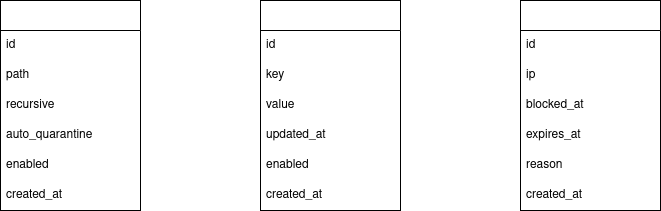

The diagram above was exported from draw.io. Its source (the exported page's mxGraphModel, read from the mxfile embedded in the PNG):
<mxGraphModel dx="1371" dy="845" grid="1" gridSize="10" guides="1" tooltips="1" connect="1" arrows="1" fold="1" page="1" pageScale="1" pageWidth="850" pageHeight="1100" math="0" shadow="0">
  <root>
    <mxCell id="0" />
    <mxCell id="1" parent="0" />
    <mxCell id="thHlecv28iutgAuHB6kE-102" parent="1" style="swimlane;fontStyle=0;childLayout=stackLayout;horizontal=1;startSize=30;horizontalStack=0;resizeParent=1;resizeParentMax=0;resizeLast=0;collapsible=1;marginBottom=0;fillColor=none;swimlaneFillColor=none;swimlaneLine=1;editable=1;movable=1;resizable=1;rotatable=1;deletable=1;locked=0;connectable=1;fontColor=#FFFFFF;whiteSpace=wrap;" value="WatchedFolder" vertex="1">
      <mxGeometry height="210" width="140" x="60" y="40" as="geometry" />
    </mxCell>
    <mxCell id="thHlecv28iutgAuHB6kE-103" parent="thHlecv28iutgAuHB6kE-102" style="text;align=left;verticalAlign=middle;spacingLeft=4;spacingRight=4;overflow=hidden;points=[[0,0.5],[1,0.5]];portConstraint=eastwest;rotatable=1;fillColor=none;swimlaneFillColor=none;swimlaneLine=1;editable=1;movable=1;resizable=1;deletable=1;locked=0;connectable=1;fontColor=#000000;whiteSpace=wrap;" value="id" vertex="1">
      <mxGeometry height="30" width="140" y="30" as="geometry" />
    </mxCell>
    <mxCell id="thHlecv28iutgAuHB6kE-104" parent="thHlecv28iutgAuHB6kE-102" style="text;align=left;verticalAlign=middle;spacingLeft=4;spacingRight=4;overflow=hidden;points=[[0,0.5],[1,0.5]];portConstraint=eastwest;rotatable=1;fillColor=none;swimlaneFillColor=none;swimlaneLine=1;editable=1;movable=1;resizable=1;deletable=1;locked=0;connectable=1;fontColor=#000000;whiteSpace=wrap;" value="path" vertex="1">
      <mxGeometry height="30" width="140" y="60" as="geometry" />
    </mxCell>
    <mxCell id="thHlecv28iutgAuHB6kE-105" parent="thHlecv28iutgAuHB6kE-102" style="text;align=left;verticalAlign=middle;spacingLeft=4;spacingRight=4;overflow=hidden;points=[[0,0.5],[1,0.5]];portConstraint=eastwest;rotatable=1;fillColor=none;swimlaneFillColor=none;swimlaneLine=1;editable=1;movable=1;resizable=1;deletable=1;locked=0;connectable=1;fontColor=#000000;whiteSpace=wrap;" value="recursive" vertex="1">
      <mxGeometry height="30" width="140" y="90" as="geometry" />
    </mxCell>
    <mxCell id="thHlecv28iutgAuHB6kE-106" parent="thHlecv28iutgAuHB6kE-102" style="text;align=left;verticalAlign=middle;spacingLeft=4;spacingRight=4;overflow=hidden;points=[[0,0.5],[1,0.5]];portConstraint=eastwest;rotatable=1;fillColor=none;swimlaneFillColor=none;swimlaneLine=1;editable=1;movable=1;resizable=1;deletable=1;locked=0;connectable=1;fontColor=#000000;whiteSpace=wrap;" value="auto_quarantine" vertex="1">
      <mxGeometry height="30" width="140" y="120" as="geometry" />
    </mxCell>
    <mxCell id="thHlecv28iutgAuHB6kE-107" parent="thHlecv28iutgAuHB6kE-102" style="text;align=left;verticalAlign=middle;spacingLeft=4;spacingRight=4;overflow=hidden;points=[[0,0.5],[1,0.5]];portConstraint=eastwest;rotatable=1;shadow=0;fillColor=none;swimlaneFillColor=none;swimlaneLine=1;editable=1;movable=1;resizable=1;deletable=1;locked=0;connectable=1;fontColor=#000000;whiteSpace=wrap;" value="enabled" vertex="1">
      <mxGeometry height="30" width="140" y="150" as="geometry" />
    </mxCell>
    <mxCell id="thHlecv28iutgAuHB6kE-108" parent="thHlecv28iutgAuHB6kE-102" style="text;align=left;verticalAlign=middle;spacingLeft=4;spacingRight=4;overflow=hidden;points=[[0,0.5],[1,0.5]];portConstraint=eastwest;rotatable=1;fillColor=none;swimlaneFillColor=none;swimlaneLine=1;editable=1;movable=1;resizable=1;deletable=1;locked=0;connectable=1;fontColor=#000000;whiteSpace=wrap;" value="created_at" vertex="1">
      <mxGeometry height="30" width="140" y="180" as="geometry" />
    </mxCell>
    <mxCell id="thHlecv28iutgAuHB6kE-110" parent="1" style="swimlane;fontStyle=0;childLayout=stackLayout;horizontal=1;startSize=30;horizontalStack=0;resizeParent=1;resizeParentMax=0;resizeLast=0;collapsible=1;marginBottom=0;fillColor=none;swimlaneFillColor=none;swimlaneLine=1;editable=1;movable=1;resizable=1;rotatable=1;deletable=1;locked=0;connectable=1;fontColor=#FFFFFF;whiteSpace=wrap;" value="AppSetting" vertex="1">
      <mxGeometry height="210" width="140" x="320" y="40" as="geometry" />
    </mxCell>
    <mxCell id="thHlecv28iutgAuHB6kE-111" parent="thHlecv28iutgAuHB6kE-110" style="text;align=left;verticalAlign=middle;spacingLeft=4;spacingRight=4;overflow=hidden;points=[[0,0.5],[1,0.5]];portConstraint=eastwest;rotatable=1;fillColor=none;swimlaneFillColor=none;swimlaneLine=1;editable=1;movable=1;resizable=1;deletable=1;locked=0;connectable=1;fontColor=#000000;whiteSpace=wrap;" value="id" vertex="1">
      <mxGeometry height="30" width="140" y="30" as="geometry" />
    </mxCell>
    <mxCell id="thHlecv28iutgAuHB6kE-112" parent="thHlecv28iutgAuHB6kE-110" style="text;align=left;verticalAlign=middle;spacingLeft=4;spacingRight=4;overflow=hidden;points=[[0,0.5],[1,0.5]];portConstraint=eastwest;rotatable=1;fillColor=none;swimlaneFillColor=none;swimlaneLine=1;editable=1;movable=1;resizable=1;deletable=1;locked=0;connectable=1;fontColor=#000000;whiteSpace=wrap;" value="key" vertex="1">
      <mxGeometry height="30" width="140" y="60" as="geometry" />
    </mxCell>
    <mxCell id="thHlecv28iutgAuHB6kE-113" parent="thHlecv28iutgAuHB6kE-110" style="text;align=left;verticalAlign=middle;spacingLeft=4;spacingRight=4;overflow=hidden;points=[[0,0.5],[1,0.5]];portConstraint=eastwest;rotatable=1;fillColor=none;swimlaneFillColor=none;swimlaneLine=1;editable=1;movable=1;resizable=1;deletable=1;locked=0;connectable=1;fontColor=#000000;whiteSpace=wrap;" value="value" vertex="1">
      <mxGeometry height="30" width="140" y="90" as="geometry" />
    </mxCell>
    <mxCell id="thHlecv28iutgAuHB6kE-114" parent="thHlecv28iutgAuHB6kE-110" style="text;align=left;verticalAlign=middle;spacingLeft=4;spacingRight=4;overflow=hidden;points=[[0,0.5],[1,0.5]];portConstraint=eastwest;rotatable=1;fillColor=none;swimlaneFillColor=none;swimlaneLine=1;editable=1;movable=1;resizable=1;deletable=1;locked=0;connectable=1;fontColor=#000000;whiteSpace=wrap;" value="updated_at" vertex="1">
      <mxGeometry height="30" width="140" y="120" as="geometry" />
    </mxCell>
    <mxCell id="thHlecv28iutgAuHB6kE-115" parent="thHlecv28iutgAuHB6kE-110" style="text;align=left;verticalAlign=middle;spacingLeft=4;spacingRight=4;overflow=hidden;points=[[0,0.5],[1,0.5]];portConstraint=eastwest;rotatable=1;shadow=0;fillColor=none;swimlaneFillColor=none;swimlaneLine=1;editable=1;movable=1;resizable=1;deletable=1;locked=0;connectable=1;fontColor=#000000;whiteSpace=wrap;" value="enabled" vertex="1">
      <mxGeometry height="30" width="140" y="150" as="geometry" />
    </mxCell>
    <mxCell id="thHlecv28iutgAuHB6kE-116" parent="thHlecv28iutgAuHB6kE-110" style="text;align=left;verticalAlign=middle;spacingLeft=4;spacingRight=4;overflow=hidden;points=[[0,0.5],[1,0.5]];portConstraint=eastwest;rotatable=1;fillColor=none;swimlaneFillColor=none;swimlaneLine=1;editable=1;movable=1;resizable=1;deletable=1;locked=0;connectable=1;fontColor=#000000;whiteSpace=wrap;" value="created_at" vertex="1">
      <mxGeometry height="30" width="140" y="180" as="geometry" />
    </mxCell>
    <mxCell id="thHlecv28iutgAuHB6kE-117" parent="1" style="swimlane;fontStyle=0;childLayout=stackLayout;horizontal=1;startSize=30;horizontalStack=0;resizeParent=1;resizeParentMax=0;resizeLast=0;collapsible=1;marginBottom=0;fillColor=none;swimlaneFillColor=none;swimlaneLine=1;editable=1;movable=1;resizable=1;rotatable=1;deletable=1;locked=0;connectable=1;fontColor=#FFFFFF;whiteSpace=wrap;" value="BlockedIp" vertex="1">
      <mxGeometry height="210" width="140" x="580" y="40" as="geometry" />
    </mxCell>
    <mxCell id="thHlecv28iutgAuHB6kE-118" parent="thHlecv28iutgAuHB6kE-117" style="text;align=left;verticalAlign=middle;spacingLeft=4;spacingRight=4;overflow=hidden;points=[[0,0.5],[1,0.5]];portConstraint=eastwest;rotatable=1;fillColor=none;swimlaneFillColor=none;swimlaneLine=1;editable=1;movable=1;resizable=1;deletable=1;locked=0;connectable=1;fontColor=#000000;whiteSpace=wrap;" value="id" vertex="1">
      <mxGeometry height="30" width="140" y="30" as="geometry" />
    </mxCell>
    <mxCell id="thHlecv28iutgAuHB6kE-119" parent="thHlecv28iutgAuHB6kE-117" style="text;align=left;verticalAlign=middle;spacingLeft=4;spacingRight=4;overflow=hidden;points=[[0,0.5],[1,0.5]];portConstraint=eastwest;rotatable=1;fillColor=none;swimlaneFillColor=none;swimlaneLine=1;editable=1;movable=1;resizable=1;deletable=1;locked=0;connectable=1;fontColor=#000000;whiteSpace=wrap;" value="ip" vertex="1">
      <mxGeometry height="30" width="140" y="60" as="geometry" />
    </mxCell>
    <mxCell id="thHlecv28iutgAuHB6kE-120" parent="thHlecv28iutgAuHB6kE-117" style="text;align=left;verticalAlign=middle;spacingLeft=4;spacingRight=4;overflow=hidden;points=[[0,0.5],[1,0.5]];portConstraint=eastwest;rotatable=1;fillColor=none;swimlaneFillColor=none;swimlaneLine=1;editable=1;movable=1;resizable=1;deletable=1;locked=0;connectable=1;fontColor=#000000;whiteSpace=wrap;" value="blocked_at" vertex="1">
      <mxGeometry height="30" width="140" y="90" as="geometry" />
    </mxCell>
    <mxCell id="thHlecv28iutgAuHB6kE-121" parent="thHlecv28iutgAuHB6kE-117" style="text;align=left;verticalAlign=middle;spacingLeft=4;spacingRight=4;overflow=hidden;points=[[0,0.5],[1,0.5]];portConstraint=eastwest;rotatable=1;fillColor=none;swimlaneFillColor=none;swimlaneLine=1;editable=1;movable=1;resizable=1;deletable=1;locked=0;connectable=1;fontColor=#000000;whiteSpace=wrap;" value="expires_at" vertex="1">
      <mxGeometry height="30" width="140" y="120" as="geometry" />
    </mxCell>
    <mxCell id="thHlecv28iutgAuHB6kE-122" parent="thHlecv28iutgAuHB6kE-117" style="text;align=left;verticalAlign=middle;spacingLeft=4;spacingRight=4;overflow=hidden;points=[[0,0.5],[1,0.5]];portConstraint=eastwest;rotatable=1;shadow=0;fillColor=none;swimlaneFillColor=none;swimlaneLine=1;editable=1;movable=1;resizable=1;deletable=1;locked=0;connectable=1;fontColor=#000000;whiteSpace=wrap;" value="reason" vertex="1">
      <mxGeometry height="30" width="140" y="150" as="geometry" />
    </mxCell>
    <mxCell id="thHlecv28iutgAuHB6kE-123" parent="thHlecv28iutgAuHB6kE-117" style="text;align=left;verticalAlign=middle;spacingLeft=4;spacingRight=4;overflow=hidden;points=[[0,0.5],[1,0.5]];portConstraint=eastwest;rotatable=1;fillColor=none;swimlaneFillColor=none;swimlaneLine=1;editable=1;movable=1;resizable=1;deletable=1;locked=0;connectable=1;fontColor=#000000;whiteSpace=wrap;" value="created_at" vertex="1">
      <mxGeometry height="30" width="140" y="180" as="geometry" />
    </mxCell>
  </root>
</mxGraphModel>